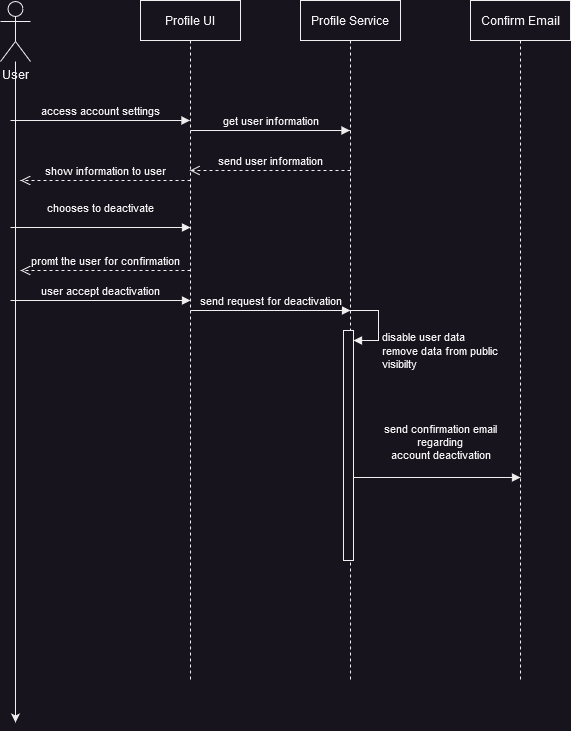

The diagram above was exported from draw.io. Its source (the exported page's mxGraphModel, read from the mxfile embedded in the PNG):
<mxGraphModel dx="715" dy="575" grid="1" gridSize="10" guides="1" tooltips="1" connect="1" arrows="1" fold="1" page="1" pageScale="1" pageWidth="850" pageHeight="1100" math="0" shadow="0">
  <root>
    <mxCell id="0" />
    <mxCell id="1" parent="0" />
    <mxCell id="Nn4q5jvx-v9CjDJNOmeV-5" value="Profile Service" style="shape=umlLifeline;perimeter=lifelinePerimeter;whiteSpace=wrap;html=1;container=0;dropTarget=0;collapsible=0;recursiveResize=0;outlineConnect=0;portConstraint=eastwest;newEdgeStyle={&quot;edgeStyle&quot;:&quot;elbowEdgeStyle&quot;,&quot;elbow&quot;:&quot;vertical&quot;,&quot;curved&quot;:0,&quot;rounded&quot;:0};" vertex="1" parent="1">
      <mxGeometry x="360" y="40" width="100" height="680" as="geometry" />
    </mxCell>
    <mxCell id="Nn4q5jvx-v9CjDJNOmeV-14" style="edgeStyle=orthogonalEdgeStyle;rounded=0;orthogonalLoop=1;jettySize=auto;html=1;" edge="1" parent="1" source="Nn4q5jvx-v9CjDJNOmeV-11">
      <mxGeometry relative="1" as="geometry">
        <mxPoint x="75" y="762" as="targetPoint" />
      </mxGeometry>
    </mxCell>
    <mxCell id="Nn4q5jvx-v9CjDJNOmeV-11" value="User" style="shape=umlActor;verticalLabelPosition=bottom;verticalAlign=top;html=1;outlineConnect=0;" vertex="1" parent="1">
      <mxGeometry x="60" y="41" width="30" height="60" as="geometry" />
    </mxCell>
    <mxCell id="Nn4q5jvx-v9CjDJNOmeV-15" value="Profile UI" style="shape=umlLifeline;perimeter=lifelinePerimeter;whiteSpace=wrap;html=1;container=0;dropTarget=0;collapsible=0;recursiveResize=0;outlineConnect=0;portConstraint=eastwest;newEdgeStyle={&quot;edgeStyle&quot;:&quot;elbowEdgeStyle&quot;,&quot;elbow&quot;:&quot;vertical&quot;,&quot;curved&quot;:0,&quot;rounded&quot;:0};" vertex="1" parent="1">
      <mxGeometry x="200" y="40" width="100" height="680" as="geometry" />
    </mxCell>
    <mxCell id="Nn4q5jvx-v9CjDJNOmeV-16" value="Confirm Email" style="shape=umlLifeline;perimeter=lifelinePerimeter;whiteSpace=wrap;html=1;container=0;dropTarget=0;collapsible=0;recursiveResize=0;outlineConnect=0;portConstraint=eastwest;newEdgeStyle={&quot;edgeStyle&quot;:&quot;elbowEdgeStyle&quot;,&quot;elbow&quot;:&quot;vertical&quot;,&quot;curved&quot;:0,&quot;rounded&quot;:0};" vertex="1" parent="1">
      <mxGeometry x="530" y="40" width="100" height="680" as="geometry" />
    </mxCell>
    <mxCell id="Nn4q5jvx-v9CjDJNOmeV-18" value="access account settings" style="html=1;verticalAlign=bottom;endArrow=block;edgeStyle=elbowEdgeStyle;elbow=vertical;curved=0;rounded=0;" edge="1" parent="1" target="Nn4q5jvx-v9CjDJNOmeV-15">
      <mxGeometry width="80" relative="1" as="geometry">
        <mxPoint x="70" y="160" as="sourcePoint" />
        <mxPoint x="150" y="160" as="targetPoint" />
      </mxGeometry>
    </mxCell>
    <mxCell id="Nn4q5jvx-v9CjDJNOmeV-19" value="get user information" style="html=1;verticalAlign=bottom;endArrow=block;edgeStyle=elbowEdgeStyle;elbow=vertical;curved=0;rounded=0;" edge="1" parent="1" target="Nn4q5jvx-v9CjDJNOmeV-5">
      <mxGeometry width="80" relative="1" as="geometry">
        <mxPoint x="250" y="170" as="sourcePoint" />
        <mxPoint x="400" y="170" as="targetPoint" />
      </mxGeometry>
    </mxCell>
    <mxCell id="Nn4q5jvx-v9CjDJNOmeV-21" value="send user information" style="html=1;verticalAlign=bottom;endArrow=open;dashed=1;endSize=8;edgeStyle=elbowEdgeStyle;elbow=vertical;curved=0;rounded=0;" edge="1" parent="1" target="Nn4q5jvx-v9CjDJNOmeV-15">
      <mxGeometry relative="1" as="geometry">
        <mxPoint x="410" y="210" as="sourcePoint" />
        <mxPoint x="330" y="210" as="targetPoint" />
      </mxGeometry>
    </mxCell>
    <mxCell id="Nn4q5jvx-v9CjDJNOmeV-22" value="show information to user" style="html=1;verticalAlign=bottom;endArrow=open;dashed=1;endSize=8;edgeStyle=elbowEdgeStyle;elbow=vertical;curved=0;rounded=0;" edge="1" parent="1">
      <mxGeometry relative="1" as="geometry">
        <mxPoint x="250" y="220" as="sourcePoint" />
        <mxPoint x="80" y="220" as="targetPoint" />
      </mxGeometry>
    </mxCell>
    <mxCell id="Nn4q5jvx-v9CjDJNOmeV-23" value="chooses to deactivate" style="html=1;verticalAlign=bottom;endArrow=block;edgeStyle=elbowEdgeStyle;elbow=vertical;curved=0;rounded=0;" edge="1" parent="1">
      <mxGeometry y="10" width="80" relative="1" as="geometry">
        <mxPoint x="70" y="267" as="sourcePoint" />
        <mxPoint x="250" y="267" as="targetPoint" />
        <Array as="points">
          <mxPoint x="160" y="267" />
        </Array>
        <mxPoint as="offset" />
      </mxGeometry>
    </mxCell>
    <mxCell id="Nn4q5jvx-v9CjDJNOmeV-25" value="promt the user for confirmation" style="html=1;verticalAlign=bottom;endArrow=open;dashed=1;endSize=8;edgeStyle=elbowEdgeStyle;elbow=vertical;curved=0;rounded=0;" edge="1" parent="1">
      <mxGeometry relative="1" as="geometry">
        <mxPoint x="250" y="310" as="sourcePoint" />
        <mxPoint x="80" y="310" as="targetPoint" />
      </mxGeometry>
    </mxCell>
    <mxCell id="Nn4q5jvx-v9CjDJNOmeV-26" value="user accept deactivation" style="html=1;verticalAlign=bottom;endArrow=block;edgeStyle=elbowEdgeStyle;elbow=vertical;curved=0;rounded=0;" edge="1" parent="1">
      <mxGeometry width="80" relative="1" as="geometry">
        <mxPoint x="70" y="340" as="sourcePoint" />
        <mxPoint x="250" y="340" as="targetPoint" />
      </mxGeometry>
    </mxCell>
    <mxCell id="Nn4q5jvx-v9CjDJNOmeV-27" value="send request for deactivation" style="html=1;verticalAlign=bottom;endArrow=block;edgeStyle=elbowEdgeStyle;elbow=vertical;curved=0;rounded=0;" edge="1" parent="1">
      <mxGeometry width="80" relative="1" as="geometry">
        <mxPoint x="250" y="350" as="sourcePoint" />
        <mxPoint x="410" y="350" as="targetPoint" />
      </mxGeometry>
    </mxCell>
    <mxCell id="Nn4q5jvx-v9CjDJNOmeV-28" value="" style="html=1;points=[];perimeter=orthogonalPerimeter;outlineConnect=0;targetShapes=umlLifeline;portConstraint=eastwest;newEdgeStyle={&quot;edgeStyle&quot;:&quot;elbowEdgeStyle&quot;,&quot;elbow&quot;:&quot;vertical&quot;,&quot;curved&quot;:0,&quot;rounded&quot;:0};" vertex="1" parent="1">
      <mxGeometry x="403" y="370" width="10" height="230" as="geometry" />
    </mxCell>
    <mxCell id="Nn4q5jvx-v9CjDJNOmeV-29" value="&lt;div&gt;disable user data&lt;/div&gt;&lt;div&gt;remove data from public &lt;br&gt;&lt;/div&gt;&lt;div&gt;visibilty&lt;br&gt;&lt;/div&gt;" style="html=1;align=left;spacingLeft=2;endArrow=block;rounded=0;edgeStyle=orthogonalEdgeStyle;curved=0;rounded=0;" edge="1" target="Nn4q5jvx-v9CjDJNOmeV-28" parent="1">
      <mxGeometry x="0.4118" y="10" relative="1" as="geometry">
        <mxPoint x="408" y="350" as="sourcePoint" />
        <Array as="points">
          <mxPoint x="438" y="380" />
        </Array>
        <mxPoint as="offset" />
      </mxGeometry>
    </mxCell>
    <mxCell id="Nn4q5jvx-v9CjDJNOmeV-30" value="&lt;div&gt;send confirmation email &lt;br&gt;&lt;/div&gt;&lt;div&gt;regarding &lt;br&gt;&lt;/div&gt;&lt;div&gt;account deactivation&lt;/div&gt;&lt;div&gt;&lt;br&gt;&lt;/div&gt;" style="html=1;verticalAlign=bottom;endArrow=block;edgeStyle=elbowEdgeStyle;elbow=vertical;curved=0;rounded=0;entryX=0.5;entryY=0.647;entryDx=0;entryDy=0;entryPerimeter=0;" edge="1" parent="1">
      <mxGeometry x="0.0417" width="80" relative="1" as="geometry">
        <mxPoint x="413" y="517" as="sourcePoint" />
        <mxPoint x="580" y="516.96" as="targetPoint" />
        <mxPoint as="offset" />
      </mxGeometry>
    </mxCell>
  </root>
</mxGraphModel>